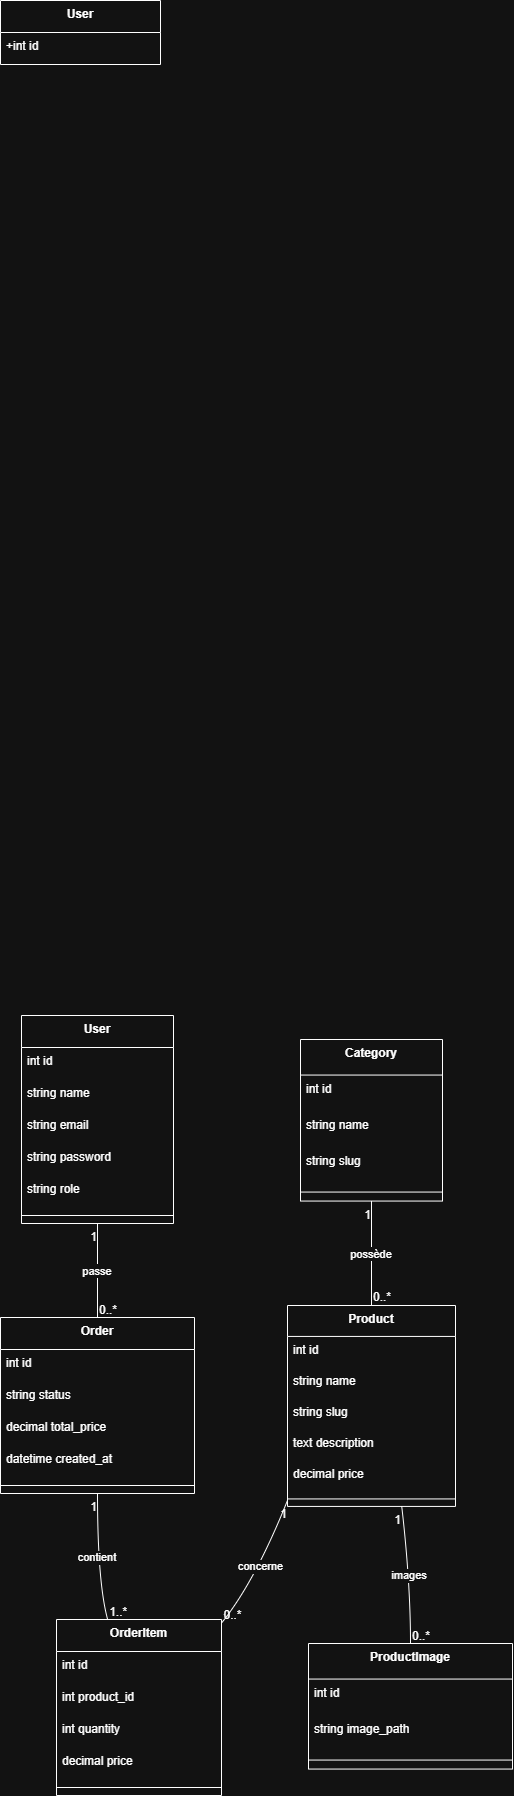

The diagram above was exported from draw.io. Its source (the exported page's mxGraphModel, read from the mxfile embedded in the PNG):
<mxGraphModel dx="1042" dy="1213" grid="0" gridSize="10" guides="1" tooltips="1" connect="1" arrows="1" fold="1" page="0" pageScale="1" pageWidth="827" pageHeight="1169" math="0" shadow="0">
  <root>
    <mxCell id="0" />
    <mxCell id="1" parent="0" />
    <mxCell id="PROuucYp9cI2SxOBBB7d-2" parent="1" style="swimlane;fontStyle=1;align=center;verticalAlign=top;childLayout=stackLayout;horizontal=1;startSize=32;horizontalStack=0;resizeParent=1;resizeParentMax=0;resizeLast=0;collapsible=0;marginBottom=0;" value="User" vertex="1">
      <mxGeometry height="64" width="160" x="20" y="20" as="geometry" />
    </mxCell>
    <mxCell id="PROuucYp9cI2SxOBBB7d-3" parent="PROuucYp9cI2SxOBBB7d-2" style="text;strokeColor=none;fillColor=none;align=left;verticalAlign=top;spacingLeft=4;spacingRight=4;overflow=hidden;rotatable=0;points=[[0,0.5],[1,0.5]];portConstraint=eastwest;" value="+int id" vertex="1">
      <mxGeometry height="32" width="160" y="32" as="geometry" />
    </mxCell>
    <mxCell id="PROuucYp9cI2SxOBBB7d-44" parent="1" style="swimlane;fontStyle=1;align=center;verticalAlign=top;childLayout=stackLayout;horizontal=1;startSize=32;horizontalStack=0;resizeParent=1;resizeParentMax=0;resizeLast=0;collapsible=0;marginBottom=0;" value="User" vertex="1">
      <mxGeometry height="208" width="152" x="41" y="1035" as="geometry" />
    </mxCell>
    <mxCell id="PROuucYp9cI2SxOBBB7d-45" parent="PROuucYp9cI2SxOBBB7d-44" style="text;strokeColor=none;fillColor=none;align=left;verticalAlign=top;spacingLeft=4;spacingRight=4;overflow=hidden;rotatable=0;points=[[0,0.5],[1,0.5]];portConstraint=eastwest;" value="int id" vertex="1">
      <mxGeometry height="32" width="152" y="32" as="geometry" />
    </mxCell>
    <mxCell id="PROuucYp9cI2SxOBBB7d-46" parent="PROuucYp9cI2SxOBBB7d-44" style="text;strokeColor=none;fillColor=none;align=left;verticalAlign=top;spacingLeft=4;spacingRight=4;overflow=hidden;rotatable=0;points=[[0,0.5],[1,0.5]];portConstraint=eastwest;" value="string name" vertex="1">
      <mxGeometry height="32" width="152" y="64" as="geometry" />
    </mxCell>
    <mxCell id="PROuucYp9cI2SxOBBB7d-47" parent="PROuucYp9cI2SxOBBB7d-44" style="text;strokeColor=none;fillColor=none;align=left;verticalAlign=top;spacingLeft=4;spacingRight=4;overflow=hidden;rotatable=0;points=[[0,0.5],[1,0.5]];portConstraint=eastwest;" value="string email" vertex="1">
      <mxGeometry height="32" width="152" y="96" as="geometry" />
    </mxCell>
    <mxCell id="PROuucYp9cI2SxOBBB7d-48" parent="PROuucYp9cI2SxOBBB7d-44" style="text;strokeColor=none;fillColor=none;align=left;verticalAlign=top;spacingLeft=4;spacingRight=4;overflow=hidden;rotatable=0;points=[[0,0.5],[1,0.5]];portConstraint=eastwest;" value="string password" vertex="1">
      <mxGeometry height="32" width="152" y="128" as="geometry" />
    </mxCell>
    <mxCell id="PROuucYp9cI2SxOBBB7d-49" parent="PROuucYp9cI2SxOBBB7d-44" style="text;strokeColor=none;fillColor=none;align=left;verticalAlign=top;spacingLeft=4;spacingRight=4;overflow=hidden;rotatable=0;points=[[0,0.5],[1,0.5]];portConstraint=eastwest;" value="string role" vertex="1">
      <mxGeometry height="32" width="152" y="160" as="geometry" />
    </mxCell>
    <mxCell id="PROuucYp9cI2SxOBBB7d-50" parent="PROuucYp9cI2SxOBBB7d-44" style="line;strokeWidth=1;fillColor=none;align=left;verticalAlign=middle;spacingTop=-1;spacingLeft=3;spacingRight=3;rotatable=0;labelPosition=right;points=[];portConstraint=eastwest;strokeColor=inherit;" vertex="1">
      <mxGeometry height="16" width="152" y="192" as="geometry" />
    </mxCell>
    <mxCell id="PROuucYp9cI2SxOBBB7d-51" parent="1" style="swimlane;fontStyle=1;align=center;verticalAlign=top;childLayout=stackLayout;horizontal=1;startSize=35.55555555555556;horizontalStack=0;resizeParent=1;resizeParentMax=0;resizeLast=0;collapsible=0;marginBottom=0;" value="Category" vertex="1">
      <mxGeometry height="161.55555555555554" width="142" x="320" y="1059" as="geometry" />
    </mxCell>
    <mxCell id="PROuucYp9cI2SxOBBB7d-52" parent="PROuucYp9cI2SxOBBB7d-51" style="text;strokeColor=none;fillColor=none;align=left;verticalAlign=top;spacingLeft=4;spacingRight=4;overflow=hidden;rotatable=0;points=[[0,0.5],[1,0.5]];portConstraint=eastwest;" value="int id" vertex="1">
      <mxGeometry height="36" width="142" y="35.55555555555556" as="geometry" />
    </mxCell>
    <mxCell id="PROuucYp9cI2SxOBBB7d-53" parent="PROuucYp9cI2SxOBBB7d-51" style="text;strokeColor=none;fillColor=none;align=left;verticalAlign=top;spacingLeft=4;spacingRight=4;overflow=hidden;rotatable=0;points=[[0,0.5],[1,0.5]];portConstraint=eastwest;" value="string name" vertex="1">
      <mxGeometry height="36" width="142" y="71.55555555555556" as="geometry" />
    </mxCell>
    <mxCell id="PROuucYp9cI2SxOBBB7d-54" parent="PROuucYp9cI2SxOBBB7d-51" style="text;strokeColor=none;fillColor=none;align=left;verticalAlign=top;spacingLeft=4;spacingRight=4;overflow=hidden;rotatable=0;points=[[0,0.5],[1,0.5]];portConstraint=eastwest;" value="string slug" vertex="1">
      <mxGeometry height="36" width="142" y="107.55555555555556" as="geometry" />
    </mxCell>
    <mxCell id="PROuucYp9cI2SxOBBB7d-55" parent="PROuucYp9cI2SxOBBB7d-51" style="line;strokeWidth=1;fillColor=none;align=left;verticalAlign=middle;spacingTop=-1;spacingLeft=3;spacingRight=3;rotatable=0;labelPosition=right;points=[];portConstraint=eastwest;strokeColor=inherit;" vertex="1">
      <mxGeometry height="18" width="142" y="143.55555555555554" as="geometry" />
    </mxCell>
    <mxCell id="PROuucYp9cI2SxOBBB7d-56" parent="1" style="swimlane;fontStyle=1;align=center;verticalAlign=top;childLayout=stackLayout;horizontal=1;startSize=30.933333333333334;horizontalStack=0;resizeParent=1;resizeParentMax=0;resizeLast=0;collapsible=0;marginBottom=0;" value="Product" vertex="1">
      <mxGeometry height="200.93333333333334" width="168" x="307" y="1325" as="geometry" />
    </mxCell>
    <mxCell id="PROuucYp9cI2SxOBBB7d-57" parent="PROuucYp9cI2SxOBBB7d-56" style="text;strokeColor=none;fillColor=none;align=left;verticalAlign=top;spacingLeft=4;spacingRight=4;overflow=hidden;rotatable=0;points=[[0,0.5],[1,0.5]];portConstraint=eastwest;" value="int id" vertex="1">
      <mxGeometry height="31" width="168" y="30.933333333333334" as="geometry" />
    </mxCell>
    <mxCell id="PROuucYp9cI2SxOBBB7d-58" parent="PROuucYp9cI2SxOBBB7d-56" style="text;strokeColor=none;fillColor=none;align=left;verticalAlign=top;spacingLeft=4;spacingRight=4;overflow=hidden;rotatable=0;points=[[0,0.5],[1,0.5]];portConstraint=eastwest;" value="string name" vertex="1">
      <mxGeometry height="31" width="168" y="61.93333333333334" as="geometry" />
    </mxCell>
    <mxCell id="PROuucYp9cI2SxOBBB7d-59" parent="PROuucYp9cI2SxOBBB7d-56" style="text;strokeColor=none;fillColor=none;align=left;verticalAlign=top;spacingLeft=4;spacingRight=4;overflow=hidden;rotatable=0;points=[[0,0.5],[1,0.5]];portConstraint=eastwest;" value="string slug" vertex="1">
      <mxGeometry height="31" width="168" y="92.93333333333334" as="geometry" />
    </mxCell>
    <mxCell id="PROuucYp9cI2SxOBBB7d-60" parent="PROuucYp9cI2SxOBBB7d-56" style="text;strokeColor=none;fillColor=none;align=left;verticalAlign=top;spacingLeft=4;spacingRight=4;overflow=hidden;rotatable=0;points=[[0,0.5],[1,0.5]];portConstraint=eastwest;" value="text description" vertex="1">
      <mxGeometry height="31" width="168" y="123.93333333333334" as="geometry" />
    </mxCell>
    <mxCell id="PROuucYp9cI2SxOBBB7d-61" parent="PROuucYp9cI2SxOBBB7d-56" style="text;strokeColor=none;fillColor=none;align=left;verticalAlign=top;spacingLeft=4;spacingRight=4;overflow=hidden;rotatable=0;points=[[0,0.5],[1,0.5]];portConstraint=eastwest;" value="decimal price" vertex="1">
      <mxGeometry height="31" width="168" y="154.93333333333334" as="geometry" />
    </mxCell>
    <mxCell id="PROuucYp9cI2SxOBBB7d-63" parent="PROuucYp9cI2SxOBBB7d-56" style="line;strokeWidth=1;fillColor=none;align=left;verticalAlign=middle;spacingTop=-1;spacingLeft=3;spacingRight=3;rotatable=0;labelPosition=right;points=[];portConstraint=eastwest;strokeColor=inherit;" vertex="1">
      <mxGeometry height="15" width="168" y="185.93333333333334" as="geometry" />
    </mxCell>
    <mxCell id="PROuucYp9cI2SxOBBB7d-64" parent="1" style="swimlane;fontStyle=1;align=center;verticalAlign=top;childLayout=stackLayout;horizontal=1;startSize=35.55555555555556;horizontalStack=0;resizeParent=1;resizeParentMax=0;resizeLast=0;collapsible=0;marginBottom=0;" value="ProductImage" vertex="1">
      <mxGeometry height="125.55555555555556" width="204" x="328" y="1663" as="geometry" />
    </mxCell>
    <mxCell id="PROuucYp9cI2SxOBBB7d-65" parent="PROuucYp9cI2SxOBBB7d-64" style="text;strokeColor=none;fillColor=none;align=left;verticalAlign=top;spacingLeft=4;spacingRight=4;overflow=hidden;rotatable=0;points=[[0,0.5],[1,0.5]];portConstraint=eastwest;" value="int id" vertex="1">
      <mxGeometry height="36" width="204" y="35.55555555555556" as="geometry" />
    </mxCell>
    <mxCell id="PROuucYp9cI2SxOBBB7d-67" parent="PROuucYp9cI2SxOBBB7d-64" style="text;strokeColor=none;fillColor=none;align=left;verticalAlign=top;spacingLeft=4;spacingRight=4;overflow=hidden;rotatable=0;points=[[0,0.5],[1,0.5]];portConstraint=eastwest;" value="string image_path" vertex="1">
      <mxGeometry height="36" width="204" y="71.55555555555556" as="geometry" />
    </mxCell>
    <mxCell id="PROuucYp9cI2SxOBBB7d-68" parent="PROuucYp9cI2SxOBBB7d-64" style="line;strokeWidth=1;fillColor=none;align=left;verticalAlign=middle;spacingTop=-1;spacingLeft=3;spacingRight=3;rotatable=0;labelPosition=right;points=[];portConstraint=eastwest;strokeColor=inherit;" vertex="1">
      <mxGeometry height="18" width="204" y="107.55555555555556" as="geometry" />
    </mxCell>
    <mxCell id="PROuucYp9cI2SxOBBB7d-69" parent="1" style="swimlane;fontStyle=1;align=center;verticalAlign=top;childLayout=stackLayout;horizontal=1;startSize=32;horizontalStack=0;resizeParent=1;resizeParentMax=0;resizeLast=0;collapsible=0;marginBottom=0;" value="Order" vertex="1">
      <mxGeometry height="176" width="194" x="20" y="1337" as="geometry" />
    </mxCell>
    <mxCell id="PROuucYp9cI2SxOBBB7d-70" parent="PROuucYp9cI2SxOBBB7d-69" style="text;strokeColor=none;fillColor=none;align=left;verticalAlign=top;spacingLeft=4;spacingRight=4;overflow=hidden;rotatable=0;points=[[0,0.5],[1,0.5]];portConstraint=eastwest;" value="int id" vertex="1">
      <mxGeometry height="32" width="194" y="32" as="geometry" />
    </mxCell>
    <mxCell id="PROuucYp9cI2SxOBBB7d-72" parent="PROuucYp9cI2SxOBBB7d-69" style="text;strokeColor=none;fillColor=none;align=left;verticalAlign=top;spacingLeft=4;spacingRight=4;overflow=hidden;rotatable=0;points=[[0,0.5],[1,0.5]];portConstraint=eastwest;" value="string status" vertex="1">
      <mxGeometry height="32" width="194" y="64" as="geometry" />
    </mxCell>
    <mxCell id="PROuucYp9cI2SxOBBB7d-73" parent="PROuucYp9cI2SxOBBB7d-69" style="text;strokeColor=none;fillColor=none;align=left;verticalAlign=top;spacingLeft=4;spacingRight=4;overflow=hidden;rotatable=0;points=[[0,0.5],[1,0.5]];portConstraint=eastwest;" value="decimal total_price" vertex="1">
      <mxGeometry height="32" width="194" y="96" as="geometry" />
    </mxCell>
    <mxCell id="PROuucYp9cI2SxOBBB7d-74" parent="PROuucYp9cI2SxOBBB7d-69" style="text;strokeColor=none;fillColor=none;align=left;verticalAlign=top;spacingLeft=4;spacingRight=4;overflow=hidden;rotatable=0;points=[[0,0.5],[1,0.5]];portConstraint=eastwest;" value="datetime created_at" vertex="1">
      <mxGeometry height="32" width="194" y="128" as="geometry" />
    </mxCell>
    <mxCell id="PROuucYp9cI2SxOBBB7d-75" parent="PROuucYp9cI2SxOBBB7d-69" style="line;strokeWidth=1;fillColor=none;align=left;verticalAlign=middle;spacingTop=-1;spacingLeft=3;spacingRight=3;rotatable=0;labelPosition=right;points=[];portConstraint=eastwest;strokeColor=inherit;" vertex="1">
      <mxGeometry height="16" width="194" y="160" as="geometry" />
    </mxCell>
    <mxCell id="PROuucYp9cI2SxOBBB7d-76" parent="1" style="swimlane;fontStyle=1;align=center;verticalAlign=top;childLayout=stackLayout;horizontal=1;startSize=32;horizontalStack=0;resizeParent=1;resizeParentMax=0;resizeLast=0;collapsible=0;marginBottom=0;" value="OrderItem" vertex="1">
      <mxGeometry height="176" width="165" x="76" y="1639" as="geometry" />
    </mxCell>
    <mxCell id="PROuucYp9cI2SxOBBB7d-77" parent="PROuucYp9cI2SxOBBB7d-76" style="text;strokeColor=none;fillColor=none;align=left;verticalAlign=top;spacingLeft=4;spacingRight=4;overflow=hidden;rotatable=0;points=[[0,0.5],[1,0.5]];portConstraint=eastwest;" value="int id" vertex="1">
      <mxGeometry height="32" width="165" y="32" as="geometry" />
    </mxCell>
    <mxCell id="PROuucYp9cI2SxOBBB7d-79" parent="PROuucYp9cI2SxOBBB7d-76" style="text;strokeColor=none;fillColor=none;align=left;verticalAlign=top;spacingLeft=4;spacingRight=4;overflow=hidden;rotatable=0;points=[[0,0.5],[1,0.5]];portConstraint=eastwest;" value="int product_id" vertex="1">
      <mxGeometry height="32" width="165" y="64" as="geometry" />
    </mxCell>
    <mxCell id="PROuucYp9cI2SxOBBB7d-80" parent="PROuucYp9cI2SxOBBB7d-76" style="text;strokeColor=none;fillColor=none;align=left;verticalAlign=top;spacingLeft=4;spacingRight=4;overflow=hidden;rotatable=0;points=[[0,0.5],[1,0.5]];portConstraint=eastwest;" value="int quantity" vertex="1">
      <mxGeometry height="32" width="165" y="96" as="geometry" />
    </mxCell>
    <mxCell id="PROuucYp9cI2SxOBBB7d-81" parent="PROuucYp9cI2SxOBBB7d-76" style="text;strokeColor=none;fillColor=none;align=left;verticalAlign=top;spacingLeft=4;spacingRight=4;overflow=hidden;rotatable=0;points=[[0,0.5],[1,0.5]];portConstraint=eastwest;" value="decimal price" vertex="1">
      <mxGeometry height="32" width="165" y="128" as="geometry" />
    </mxCell>
    <mxCell id="PROuucYp9cI2SxOBBB7d-82" parent="PROuucYp9cI2SxOBBB7d-76" style="line;strokeWidth=1;fillColor=none;align=left;verticalAlign=middle;spacingTop=-1;spacingLeft=3;spacingRight=3;rotatable=0;labelPosition=right;points=[];portConstraint=eastwest;strokeColor=inherit;" vertex="1">
      <mxGeometry height="16" width="165" y="160" as="geometry" />
    </mxCell>
    <mxCell id="PROuucYp9cI2SxOBBB7d-83" edge="1" parent="1" source="PROuucYp9cI2SxOBBB7d-44" style="curved=1;startArrow=none;endArrow=none;exitX=0.5;exitY=1;entryX=0.5;entryY=0;rounded=0;" target="PROuucYp9cI2SxOBBB7d-69" value="passe">
      <mxGeometry relative="1" as="geometry">
        <Array as="points" />
      </mxGeometry>
    </mxCell>
    <mxCell id="PROuucYp9cI2SxOBBB7d-84" parent="PROuucYp9cI2SxOBBB7d-83" style="edgeLabel;resizable=0;labelBackgroundColor=none;fontSize=12;align=right;verticalAlign=top;" value="1" vertex="1">
      <mxGeometry relative="1" x="-1" as="geometry" />
    </mxCell>
    <mxCell id="PROuucYp9cI2SxOBBB7d-85" parent="PROuucYp9cI2SxOBBB7d-83" style="edgeLabel;resizable=0;labelBackgroundColor=none;fontSize=12;align=left;verticalAlign=bottom;" value="0..*" vertex="1">
      <mxGeometry relative="1" x="1" as="geometry" />
    </mxCell>
    <mxCell id="PROuucYp9cI2SxOBBB7d-86" edge="1" parent="1" source="PROuucYp9cI2SxOBBB7d-69" style="curved=1;startArrow=none;endArrow=none;exitX=0.5;exitY=1;entryX=0.31;entryY=0;rounded=0;" target="PROuucYp9cI2SxOBBB7d-76" value="contient">
      <mxGeometry relative="1" as="geometry">
        <Array as="points">
          <mxPoint x="117" y="1602" />
        </Array>
      </mxGeometry>
    </mxCell>
    <mxCell id="PROuucYp9cI2SxOBBB7d-87" parent="PROuucYp9cI2SxOBBB7d-86" style="edgeLabel;resizable=0;labelBackgroundColor=none;fontSize=12;align=right;verticalAlign=top;" value="1" vertex="1">
      <mxGeometry relative="1" x="-1" as="geometry" />
    </mxCell>
    <mxCell id="PROuucYp9cI2SxOBBB7d-88" parent="PROuucYp9cI2SxOBBB7d-86" style="edgeLabel;resizable=0;labelBackgroundColor=none;fontSize=12;align=left;verticalAlign=bottom;" value="1..*" vertex="1">
      <mxGeometry relative="1" x="1" as="geometry" />
    </mxCell>
    <mxCell id="PROuucYp9cI2SxOBBB7d-89" edge="1" parent="1" source="PROuucYp9cI2SxOBBB7d-56" style="curved=1;startArrow=none;endArrow=none;exitX=0;exitY=0.97;entryX=1;entryY=0.02;rounded=0;" target="PROuucYp9cI2SxOBBB7d-76" value="concerne">
      <mxGeometry relative="1" as="geometry">
        <Array as="points">
          <mxPoint x="274" y="1602" />
        </Array>
      </mxGeometry>
    </mxCell>
    <mxCell id="PROuucYp9cI2SxOBBB7d-90" parent="PROuucYp9cI2SxOBBB7d-89" style="edgeLabel;resizable=0;labelBackgroundColor=none;fontSize=12;align=right;verticalAlign=top;" value="1" vertex="1">
      <mxGeometry relative="1" x="-1" as="geometry" />
    </mxCell>
    <mxCell id="PROuucYp9cI2SxOBBB7d-91" parent="PROuucYp9cI2SxOBBB7d-89" style="edgeLabel;resizable=0;labelBackgroundColor=none;fontSize=12;align=left;verticalAlign=bottom;" value="0..*" vertex="1">
      <mxGeometry relative="1" x="1" as="geometry" />
    </mxCell>
    <mxCell id="PROuucYp9cI2SxOBBB7d-92" edge="1" parent="1" source="PROuucYp9cI2SxOBBB7d-51" style="curved=1;startArrow=none;endArrow=none;exitX=0.5;exitY=1;entryX=0.5;entryY=0;rounded=0;" target="PROuucYp9cI2SxOBBB7d-56" value="possède">
      <mxGeometry relative="1" as="geometry">
        <Array as="points" />
      </mxGeometry>
    </mxCell>
    <mxCell id="PROuucYp9cI2SxOBBB7d-93" parent="PROuucYp9cI2SxOBBB7d-92" style="edgeLabel;resizable=0;labelBackgroundColor=none;fontSize=12;align=right;verticalAlign=top;" value="1" vertex="1">
      <mxGeometry relative="1" x="-1" as="geometry" />
    </mxCell>
    <mxCell id="PROuucYp9cI2SxOBBB7d-94" parent="PROuucYp9cI2SxOBBB7d-92" style="edgeLabel;resizable=0;labelBackgroundColor=none;fontSize=12;align=left;verticalAlign=bottom;" value="0..*" vertex="1">
      <mxGeometry relative="1" x="1" as="geometry" />
    </mxCell>
    <mxCell id="PROuucYp9cI2SxOBBB7d-95" edge="1" parent="1" source="PROuucYp9cI2SxOBBB7d-56" style="curved=1;startArrow=none;endArrow=none;exitX=0.68;exitY=1;entryX=0.5;entryY=0;rounded=0;" target="PROuucYp9cI2SxOBBB7d-64" value="images">
      <mxGeometry relative="1" as="geometry">
        <Array as="points">
          <mxPoint x="430" y="1602" />
        </Array>
      </mxGeometry>
    </mxCell>
    <mxCell id="PROuucYp9cI2SxOBBB7d-96" parent="PROuucYp9cI2SxOBBB7d-95" style="edgeLabel;resizable=0;labelBackgroundColor=none;fontSize=12;align=right;verticalAlign=top;" value="1" vertex="1">
      <mxGeometry relative="1" x="-1" as="geometry" />
    </mxCell>
    <mxCell id="PROuucYp9cI2SxOBBB7d-97" parent="PROuucYp9cI2SxOBBB7d-95" style="edgeLabel;resizable=0;labelBackgroundColor=none;fontSize=12;align=left;verticalAlign=bottom;" value="0..*" vertex="1">
      <mxGeometry relative="1" x="1" as="geometry" />
    </mxCell>
  </root>
</mxGraphModel>